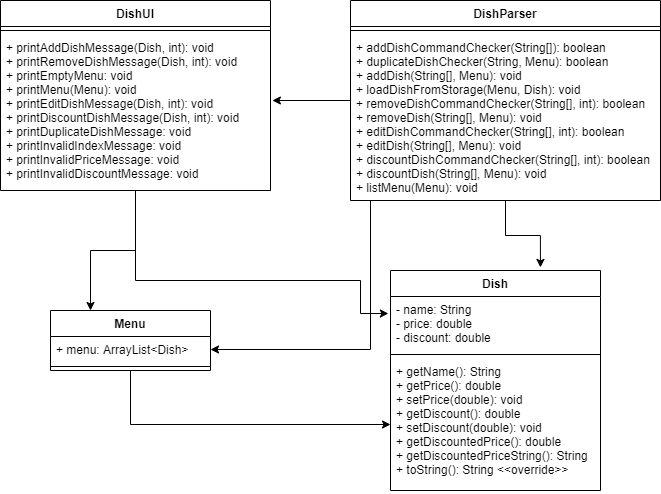

The diagram above was exported from draw.io. Its source (the exported page's mxGraphModel, read from the mxfile embedded in the PNG):
<mxGraphModel dx="1422" dy="772" grid="1" gridSize="10" guides="1" tooltips="1" connect="1" arrows="1" fold="1" page="1" pageScale="1" pageWidth="827" pageHeight="1169" math="0" shadow="0">
  <root>
    <mxCell id="0" />
    <mxCell id="1" parent="0" />
    <mxCell id="yiD_tMw1wF62ZCw65oGv-3" value="Dish" style="swimlane;fontStyle=1;align=center;verticalAlign=top;childLayout=stackLayout;horizontal=1;startSize=26;horizontalStack=0;resizeParent=1;resizeParentMax=0;resizeLast=0;collapsible=1;marginBottom=0;" parent="1" vertex="1">
      <mxGeometry x="480" y="340" width="210" height="220" as="geometry" />
    </mxCell>
    <mxCell id="yiD_tMw1wF62ZCw65oGv-4" value="- name: String&#10;- price: double&#10;- discount: double" style="text;strokeColor=none;fillColor=none;align=left;verticalAlign=top;spacingLeft=4;spacingRight=4;overflow=hidden;rotatable=0;points=[[0,0.5],[1,0.5]];portConstraint=eastwest;" parent="yiD_tMw1wF62ZCw65oGv-3" vertex="1">
      <mxGeometry y="26" width="210" height="54" as="geometry" />
    </mxCell>
    <mxCell id="yiD_tMw1wF62ZCw65oGv-5" value="" style="line;strokeWidth=1;fillColor=none;align=left;verticalAlign=middle;spacingTop=-1;spacingLeft=3;spacingRight=3;rotatable=0;labelPosition=right;points=[];portConstraint=eastwest;" parent="yiD_tMw1wF62ZCw65oGv-3" vertex="1">
      <mxGeometry y="80" width="210" height="8" as="geometry" />
    </mxCell>
    <mxCell id="yiD_tMw1wF62ZCw65oGv-6" value="+ getName(): String&#10;+ getPrice(): double&#10;+ setPrice(double): void&#10;+ getDiscount(): double&#10;+ setDiscount(double): void&#10;+ getDiscountedPrice(): double&#10;+ getDiscountedPriceString(): String&#10;+ toString(): String &lt;&lt;override&gt;&gt;" style="text;strokeColor=none;fillColor=none;align=left;verticalAlign=top;spacingLeft=4;spacingRight=4;overflow=hidden;rotatable=0;points=[[0,0.5],[1,0.5]];portConstraint=eastwest;" parent="yiD_tMw1wF62ZCw65oGv-3" vertex="1">
      <mxGeometry y="88" width="210" height="132" as="geometry" />
    </mxCell>
    <mxCell id="yiD_tMw1wF62ZCw65oGv-41" style="edgeStyle=orthogonalEdgeStyle;rounded=0;orthogonalLoop=1;jettySize=auto;html=1;entryX=1.007;entryY=0.423;entryDx=0;entryDy=0;entryPerimeter=0;" parent="1" source="yiD_tMw1wF62ZCw65oGv-19" target="yiD_tMw1wF62ZCw65oGv-26" edge="1">
      <mxGeometry relative="1" as="geometry" />
    </mxCell>
    <mxCell id="yiD_tMw1wF62ZCw65oGv-44" style="edgeStyle=orthogonalEdgeStyle;rounded=0;orthogonalLoop=1;jettySize=auto;html=1;entryX=0.714;entryY=-0.014;entryDx=0;entryDy=0;entryPerimeter=0;" parent="1" source="yiD_tMw1wF62ZCw65oGv-19" target="yiD_tMw1wF62ZCw65oGv-3" edge="1">
      <mxGeometry relative="1" as="geometry" />
    </mxCell>
    <mxCell id="yiD_tMw1wF62ZCw65oGv-45" style="edgeStyle=orthogonalEdgeStyle;rounded=0;orthogonalLoop=1;jettySize=auto;html=1;entryX=1;entryY=0.5;entryDx=0;entryDy=0;" parent="1" source="yiD_tMw1wF62ZCw65oGv-19" target="yiD_tMw1wF62ZCw65oGv-29" edge="1">
      <mxGeometry relative="1" as="geometry">
        <Array as="points">
          <mxPoint x="460" y="419" />
        </Array>
      </mxGeometry>
    </mxCell>
    <mxCell id="yiD_tMw1wF62ZCw65oGv-19" value="DishParser" style="swimlane;fontStyle=1;align=center;verticalAlign=top;childLayout=stackLayout;horizontal=1;startSize=26;horizontalStack=0;resizeParent=1;resizeParentMax=0;resizeLast=0;collapsible=1;marginBottom=0;" parent="1" vertex="1">
      <mxGeometry x="440" y="70" width="310" height="200" as="geometry" />
    </mxCell>
    <mxCell id="yiD_tMw1wF62ZCw65oGv-21" value="" style="line;strokeWidth=1;fillColor=none;align=left;verticalAlign=middle;spacingTop=-1;spacingLeft=3;spacingRight=3;rotatable=0;labelPosition=right;points=[];portConstraint=eastwest;" parent="yiD_tMw1wF62ZCw65oGv-19" vertex="1">
      <mxGeometry y="26" width="310" height="8" as="geometry" />
    </mxCell>
    <mxCell id="yiD_tMw1wF62ZCw65oGv-22" value="+ addDishCommandChecker(String[]): boolean&#10;+ duplicateDishChecker(String, Menu): boolean&#10;+ addDish(String[], Menu): void&#10;+ loadDishFromStorage(Menu, Dish): void&#10;+ removeDishCommandChecker(String[], int): boolean&#10;+ removeDish(String[], Menu): void&#10;+ editDishCommandChecker(String[], int): boolean&#10;+ editDish(String[], Menu): void&#10;+ discountDishCommandChecker(String[], int): boolean&#10;+ discountDish(String[], Menu): void&#10;+ listMenu(Menu): void" style="text;strokeColor=none;fillColor=none;align=left;verticalAlign=top;spacingLeft=4;spacingRight=4;overflow=hidden;rotatable=0;points=[[0,0.5],[1,0.5]];portConstraint=eastwest;" parent="yiD_tMw1wF62ZCw65oGv-19" vertex="1">
      <mxGeometry y="34" width="310" height="166" as="geometry" />
    </mxCell>
    <mxCell id="yiD_tMw1wF62ZCw65oGv-46" style="edgeStyle=orthogonalEdgeStyle;rounded=0;orthogonalLoop=1;jettySize=auto;html=1;entryX=0.25;entryY=0;entryDx=0;entryDy=0;" parent="1" source="yiD_tMw1wF62ZCw65oGv-23" target="yiD_tMw1wF62ZCw65oGv-28" edge="1">
      <mxGeometry relative="1" as="geometry" />
    </mxCell>
    <mxCell id="yiD_tMw1wF62ZCw65oGv-47" style="edgeStyle=orthogonalEdgeStyle;rounded=0;orthogonalLoop=1;jettySize=auto;html=1;entryX=-0.01;entryY=0.315;entryDx=0;entryDy=0;entryPerimeter=0;" parent="1" source="yiD_tMw1wF62ZCw65oGv-23" target="yiD_tMw1wF62ZCw65oGv-4" edge="1">
      <mxGeometry relative="1" as="geometry">
        <Array as="points">
          <mxPoint x="225" y="350" />
          <mxPoint x="450" y="350" />
          <mxPoint x="450" y="383" />
        </Array>
      </mxGeometry>
    </mxCell>
    <mxCell id="yiD_tMw1wF62ZCw65oGv-23" value="DishUI" style="swimlane;fontStyle=1;align=center;verticalAlign=top;childLayout=stackLayout;horizontal=1;startSize=26;horizontalStack=0;resizeParent=1;resizeParentMax=0;resizeLast=0;collapsible=1;marginBottom=0;" parent="1" vertex="1">
      <mxGeometry x="90" y="70" width="270" height="190" as="geometry" />
    </mxCell>
    <mxCell id="yiD_tMw1wF62ZCw65oGv-25" value="" style="line;strokeWidth=1;fillColor=none;align=left;verticalAlign=middle;spacingTop=-1;spacingLeft=3;spacingRight=3;rotatable=0;labelPosition=right;points=[];portConstraint=eastwest;" parent="yiD_tMw1wF62ZCw65oGv-23" vertex="1">
      <mxGeometry y="26" width="270" height="8" as="geometry" />
    </mxCell>
    <mxCell id="yiD_tMw1wF62ZCw65oGv-26" value="+ printAddDishMessage(Dish, int): void&#10;+ printRemoveDishMessage(Dish, int): void&#10;+ printEmptyMenu: void&#10;+ printMenu(Menu): void&#10;+ printEditDishMessage(Dish, int): void&#10;+ printDiscountDishMessage(Dish, int): void&#10;+ printDuplicateDishMessage: void&#10;+ printInvalidIndexMessage: void&#10;+ printInvalidPriceMessage: void&#10;+ printInvalidDiscountMessage: void" style="text;strokeColor=none;fillColor=none;align=left;verticalAlign=top;spacingLeft=4;spacingRight=4;overflow=hidden;rotatable=0;points=[[0,0.5],[1,0.5]];portConstraint=eastwest;" parent="yiD_tMw1wF62ZCw65oGv-23" vertex="1">
      <mxGeometry y="34" width="270" height="156" as="geometry" />
    </mxCell>
    <mxCell id="yiD_tMw1wF62ZCw65oGv-48" style="edgeStyle=orthogonalEdgeStyle;rounded=0;orthogonalLoop=1;jettySize=auto;html=1;exitX=0.5;exitY=1;exitDx=0;exitDy=0;" parent="1" source="yiD_tMw1wF62ZCw65oGv-28" target="yiD_tMw1wF62ZCw65oGv-6" edge="1">
      <mxGeometry relative="1" as="geometry" />
    </mxCell>
    <mxCell id="yiD_tMw1wF62ZCw65oGv-28" value="Menu" style="swimlane;fontStyle=1;align=center;verticalAlign=top;childLayout=stackLayout;horizontal=1;startSize=26;horizontalStack=0;resizeParent=1;resizeParentMax=0;resizeLast=0;collapsible=1;marginBottom=0;" parent="1" vertex="1">
      <mxGeometry x="140" y="380" width="160" height="60" as="geometry" />
    </mxCell>
    <mxCell id="yiD_tMw1wF62ZCw65oGv-29" value="+ menu: ArrayList&lt;Dish&gt;" style="text;strokeColor=none;fillColor=none;align=left;verticalAlign=top;spacingLeft=4;spacingRight=4;overflow=hidden;rotatable=0;points=[[0,0.5],[1,0.5]];portConstraint=eastwest;" parent="yiD_tMw1wF62ZCw65oGv-28" vertex="1">
      <mxGeometry y="26" width="160" height="26" as="geometry" />
    </mxCell>
    <mxCell id="yiD_tMw1wF62ZCw65oGv-30" value="" style="line;strokeWidth=1;fillColor=none;align=left;verticalAlign=middle;spacingTop=-1;spacingLeft=3;spacingRight=3;rotatable=0;labelPosition=right;points=[];portConstraint=eastwest;" parent="yiD_tMw1wF62ZCw65oGv-28" vertex="1">
      <mxGeometry y="52" width="160" height="8" as="geometry" />
    </mxCell>
  </root>
</mxGraphModel>